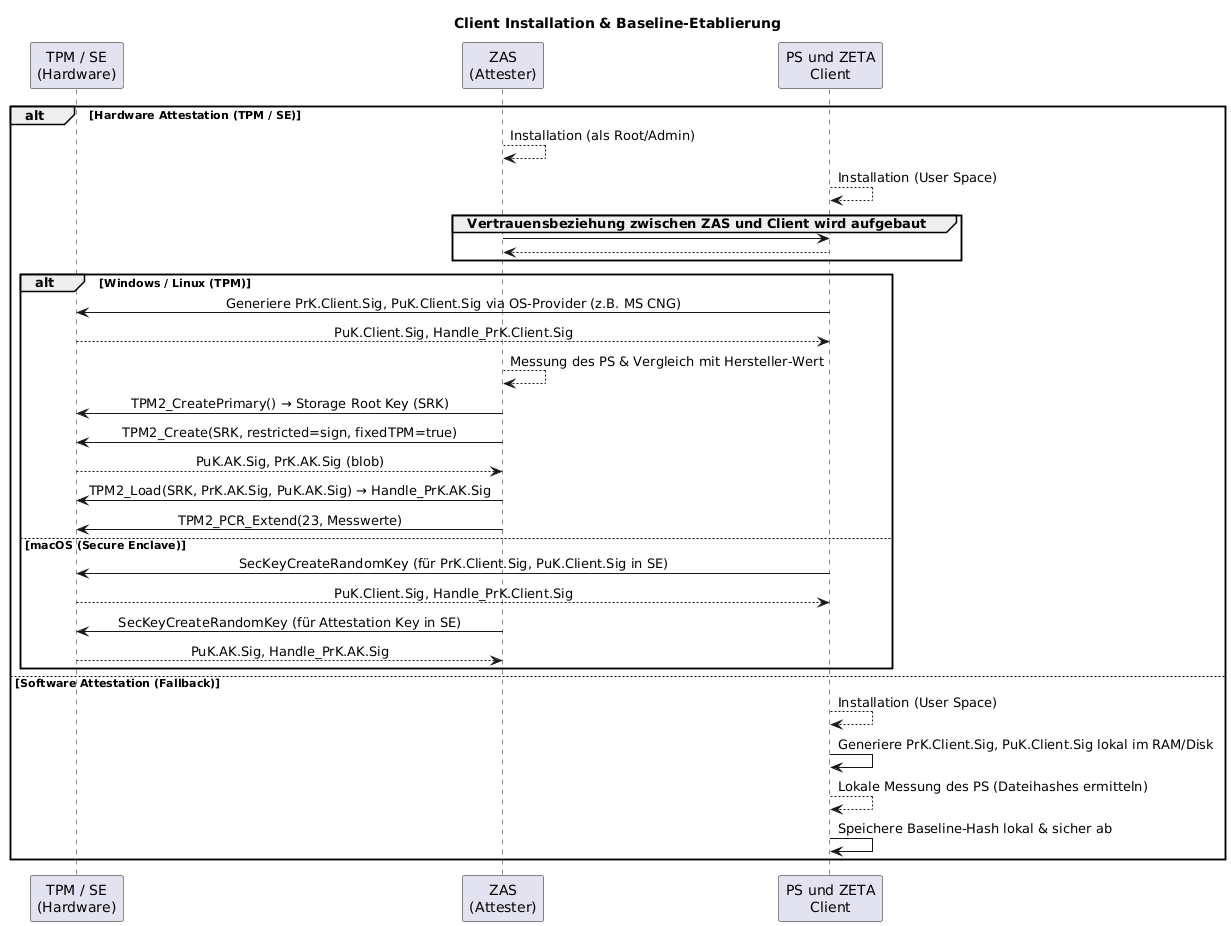

The diagram above was rendered by PlantUML. Its source (embedded in the PNG):
@startuml "client-installation"
skinparam sequenceMessageAlign center
title Client Installation & Baseline-Etablierung

participant "TPM / SE\n(Hardware)" as TPM
participant "ZAS\n(Attester)" as ZAS
participant "PS und ZETA\nClient" as Client

alt Hardware Attestation (TPM / SE)
    ZAS --> ZAS: Installation (als Root/Admin)
    Client --> Client: Installation (User Space)
    group Vertrauensbeziehung zwischen ZAS und Client wird aufgebaut
        ZAS -> Client
        Client --> ZAS
    end

    alt Windows / Linux (TPM)
        Client -> TPM: Generiere PrK.Client.Sig, PuK.Client.Sig via OS-Provider (z.B. MS CNG)
        TPM --> Client: PuK.Client.Sig, Handle_PrK.Client.Sig
        
        ZAS --> ZAS: Messung des PS & Vergleich mit Hersteller-Wert
        ZAS -> TPM: TPM2_CreatePrimary() → Storage Root Key (SRK)
        ZAS -> TPM: TPM2_Create(SRK, restricted=sign, fixedTPM=true)
        TPM --> ZAS: PuK.AK.Sig, PrK.AK.Sig (blob)
        ZAS -> TPM: TPM2_Load(SRK, PrK.AK.Sig, PuK.AK.Sig) → Handle_PrK.AK.Sig
        ZAS -> TPM: TPM2_PCR_Extend(23, Messwerte)
        
    else macOS (Secure Enclave)
        Client -> TPM: SecKeyCreateRandomKey (für PrK.Client.Sig, PuK.Client.Sig in SE)
        TPM --> Client: PuK.Client.Sig, Handle_PrK.Client.Sig
        
        ZAS -> TPM: SecKeyCreateRandomKey (für Attestation Key in SE)
        TPM --> ZAS: PuK.AK.Sig, Handle_PrK.AK.Sig
    end

else Software Attestation (Fallback)
    Client --> Client: Installation (User Space)
    Client -> Client: Generiere PrK.Client.Sig, PuK.Client.Sig lokal im RAM/Disk
    Client --> Client: Lokale Messung des PS (Dateihashes ermitteln)
    Client -> Client: Speichere Baseline-Hash lokal & sicher ab
end

@enduml